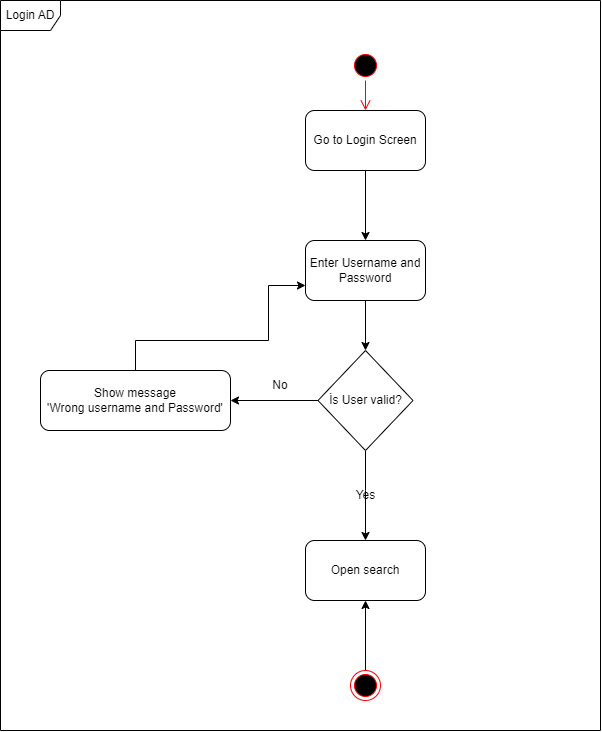

The diagram above was exported from draw.io. Its source (the exported page's mxGraphModel, read from the mxfile embedded in the PNG):
<mxGraphModel dx="1420" dy="857" grid="1" gridSize="10" guides="1" tooltips="1" connect="1" arrows="1" fold="1" page="1" pageScale="1" pageWidth="827" pageHeight="1169" math="0" shadow="0">
  <root>
    <mxCell id="0" />
    <mxCell id="1" parent="0" />
    <mxCell id="4H9hFt0hNGG4B-Cm5tL_-4" value="" style="ellipse;html=1;shape=startState;fillColor=#000000;strokeColor=#ff0000;" vertex="1" parent="1">
      <mxGeometry x="480" y="110" width="30" height="30" as="geometry" />
    </mxCell>
    <mxCell id="4H9hFt0hNGG4B-Cm5tL_-5" value="" style="edgeStyle=orthogonalEdgeStyle;html=1;verticalAlign=bottom;endArrow=open;endSize=8;strokeColor=#ff0000;rounded=0;entryX=0.5;entryY=0;entryDx=0;entryDy=0;" edge="1" source="4H9hFt0hNGG4B-Cm5tL_-4" parent="1" target="4H9hFt0hNGG4B-Cm5tL_-6">
      <mxGeometry relative="1" as="geometry">
        <mxPoint x="495" y="150" as="targetPoint" />
      </mxGeometry>
    </mxCell>
    <mxCell id="4H9hFt0hNGG4B-Cm5tL_-7" style="edgeStyle=orthogonalEdgeStyle;rounded=0;orthogonalLoop=1;jettySize=auto;html=1;exitX=0.5;exitY=1;exitDx=0;exitDy=0;" edge="1" parent="1" source="4H9hFt0hNGG4B-Cm5tL_-6">
      <mxGeometry relative="1" as="geometry">
        <mxPoint x="495" y="300" as="targetPoint" />
      </mxGeometry>
    </mxCell>
    <mxCell id="4H9hFt0hNGG4B-Cm5tL_-6" value="Go to Login Screen" style="rounded=1;whiteSpace=wrap;html=1;" vertex="1" parent="1">
      <mxGeometry x="435" y="170" width="120" height="60" as="geometry" />
    </mxCell>
    <mxCell id="4H9hFt0hNGG4B-Cm5tL_-9" style="edgeStyle=orthogonalEdgeStyle;rounded=0;orthogonalLoop=1;jettySize=auto;html=1;" edge="1" parent="1" source="4H9hFt0hNGG4B-Cm5tL_-8">
      <mxGeometry relative="1" as="geometry">
        <mxPoint x="495" y="410" as="targetPoint" />
      </mxGeometry>
    </mxCell>
    <mxCell id="4H9hFt0hNGG4B-Cm5tL_-8" value="Enter Username and Password" style="rounded=1;whiteSpace=wrap;html=1;" vertex="1" parent="1">
      <mxGeometry x="435" y="300" width="120" height="60" as="geometry" />
    </mxCell>
    <mxCell id="4H9hFt0hNGG4B-Cm5tL_-12" style="edgeStyle=orthogonalEdgeStyle;rounded=0;orthogonalLoop=1;jettySize=auto;html=1;exitX=0.5;exitY=1;exitDx=0;exitDy=0;" edge="1" parent="1" source="4H9hFt0hNGG4B-Cm5tL_-11">
      <mxGeometry relative="1" as="geometry">
        <mxPoint x="495" y="600" as="targetPoint" />
        <Array as="points">
          <mxPoint x="495" y="550" />
          <mxPoint x="495" y="550" />
        </Array>
      </mxGeometry>
    </mxCell>
    <mxCell id="4H9hFt0hNGG4B-Cm5tL_-13" style="edgeStyle=orthogonalEdgeStyle;rounded=0;orthogonalLoop=1;jettySize=auto;html=1;exitX=0;exitY=0.5;exitDx=0;exitDy=0;" edge="1" parent="1" source="4H9hFt0hNGG4B-Cm5tL_-11">
      <mxGeometry relative="1" as="geometry">
        <mxPoint x="360" y="460" as="targetPoint" />
      </mxGeometry>
    </mxCell>
    <mxCell id="4H9hFt0hNGG4B-Cm5tL_-11" value="İs User valid?" style="rhombus;whiteSpace=wrap;html=1;" vertex="1" parent="1">
      <mxGeometry x="447.5" y="410" width="95" height="100" as="geometry" />
    </mxCell>
    <mxCell id="4H9hFt0hNGG4B-Cm5tL_-14" value="Yes" style="text;html=1;align=center;verticalAlign=middle;resizable=0;points=[];autosize=1;strokeColor=none;fillColor=none;" vertex="1" parent="1">
      <mxGeometry x="475" y="540" width="40" height="30" as="geometry" />
    </mxCell>
    <mxCell id="4H9hFt0hNGG4B-Cm5tL_-15" value="No" style="text;html=1;strokeColor=none;fillColor=none;align=center;verticalAlign=middle;whiteSpace=wrap;rounded=0;" vertex="1" parent="1">
      <mxGeometry x="380" y="430" width="60" height="30" as="geometry" />
    </mxCell>
    <mxCell id="4H9hFt0hNGG4B-Cm5tL_-16" value="Open search" style="rounded=1;whiteSpace=wrap;html=1;" vertex="1" parent="1">
      <mxGeometry x="435" y="600" width="120" height="60" as="geometry" />
    </mxCell>
    <mxCell id="4H9hFt0hNGG4B-Cm5tL_-19" style="edgeStyle=orthogonalEdgeStyle;rounded=0;orthogonalLoop=1;jettySize=auto;html=1;entryX=0;entryY=0.75;entryDx=0;entryDy=0;" edge="1" parent="1" source="4H9hFt0hNGG4B-Cm5tL_-17" target="4H9hFt0hNGG4B-Cm5tL_-8">
      <mxGeometry relative="1" as="geometry">
        <mxPoint x="260" y="300" as="targetPoint" />
        <Array as="points">
          <mxPoint x="265" y="400" />
          <mxPoint x="398" y="400" />
          <mxPoint x="398" y="345" />
        </Array>
      </mxGeometry>
    </mxCell>
    <mxCell id="4H9hFt0hNGG4B-Cm5tL_-17" value="Show message&lt;br&gt;'Wrong username and Password'" style="rounded=1;whiteSpace=wrap;html=1;" vertex="1" parent="1">
      <mxGeometry x="170" y="430" width="190" height="60" as="geometry" />
    </mxCell>
    <mxCell id="4H9hFt0hNGG4B-Cm5tL_-20" value="Login AD" style="shape=umlFrame;whiteSpace=wrap;html=1;" vertex="1" parent="1">
      <mxGeometry x="130" y="60" width="600" height="730" as="geometry" />
    </mxCell>
    <mxCell id="4H9hFt0hNGG4B-Cm5tL_-22" style="edgeStyle=orthogonalEdgeStyle;rounded=0;orthogonalLoop=1;jettySize=auto;html=1;entryX=0.5;entryY=1;entryDx=0;entryDy=0;" edge="1" parent="1" source="4H9hFt0hNGG4B-Cm5tL_-21" target="4H9hFt0hNGG4B-Cm5tL_-16">
      <mxGeometry relative="1" as="geometry" />
    </mxCell>
    <mxCell id="4H9hFt0hNGG4B-Cm5tL_-21" value="" style="ellipse;html=1;shape=endState;fillColor=#000000;strokeColor=#ff0000;" vertex="1" parent="1">
      <mxGeometry x="480" y="730" width="30" height="30" as="geometry" />
    </mxCell>
  </root>
</mxGraphModel>